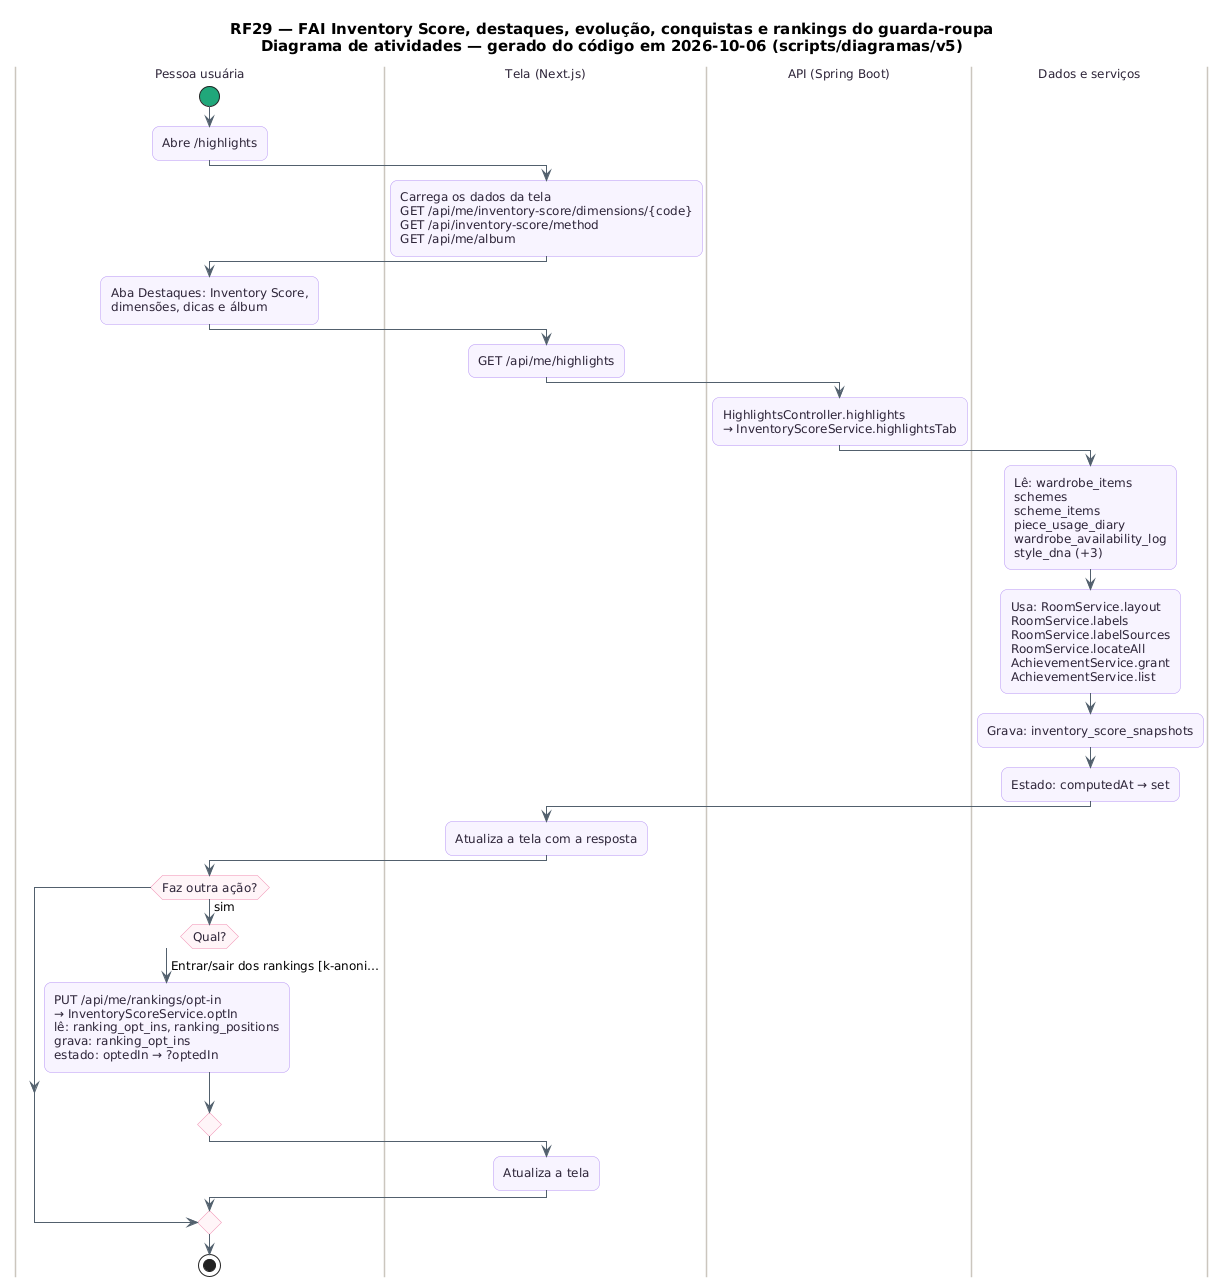

The diagram above was rendered by PlantUML. Its source (embedded in the PNG):
@startuml RF29_Atividades
skinparam backgroundColor #FFFFFF
skinparam shadowing false
skinparam defaultFontName "DejaVu Sans"
skinparam defaultFontSize 12
skinparam titleFontSize 15
skinparam roundcorner 14
skinparam ArrowColor #52606D
skinparam note {
  BackgroundColor #FFFDEB
  BorderColor #D8CE78
  FontColor #554F24
}
skinparam activity {
  BackgroundColor #F8F4FF
  BorderColor #B695F5
  FontColor #2D2438
  DiamondBackgroundColor #FFF5F8
  DiamondBorderColor #F08DB1
  StartColor #20A77A
  EndColor #4B5563
}
skinparam swimlane {
  BorderColor #CBC6BE
  TitleFontColor #2D2438
}
title RF29 — FAI Inventory Score, destaques, evolução, conquistas e rankings do guarda-roupa\nDiagrama de atividades — gerado do código em 2026-10-06 (scripts/diagramas/v5)

|Pessoa usuária|
start
:Abre /highlights;
|Tela (Next.js)|
:Carrega os dados da tela\nGET /api/me/inventory-score/dimensions/{code}\nGET /api/inventory-score/method\nGET /api/me/album;
|Pessoa usuária|
:Aba Destaques: Inventory Score,\ndimensões, dicas e álbum;
|Tela (Next.js)|
:GET /api/me/highlights;
|API (Spring Boot)|
:HighlightsController.highlights\n→ InventoryScoreService.highlightsTab;
|Dados e serviços|
:Lê: wardrobe_items\nschemes\nscheme_items\npiece_usage_diary\nwardrobe_availability_log\nstyle_dna (+3);
:Usa: RoomService.layout\nRoomService.labels\nRoomService.labelSources\nRoomService.locateAll\nAchievementService.grant\nAchievementService.list;
:Grava: inventory_score_snapshots;
:Estado: computedAt → set;
|Tela (Next.js)|
:Atualiza a tela com a resposta;
|Pessoa usuária|
if (Faz outra ação?) then (sim)
  switch (Qual?)
  case (Entrar/sair dos rankings [k-anoni…)
    :PUT /api/me/rankings/opt-in\n→ InventoryScoreService.optIn\nlê: ranking_opt_ins, ranking_positions\ngrava: ranking_opt_ins\nestado: optedIn → ?optedIn;
  endswitch
  |Tela (Next.js)|
  :Atualiza a tela;
endif
|Pessoa usuária|
stop
@enduml